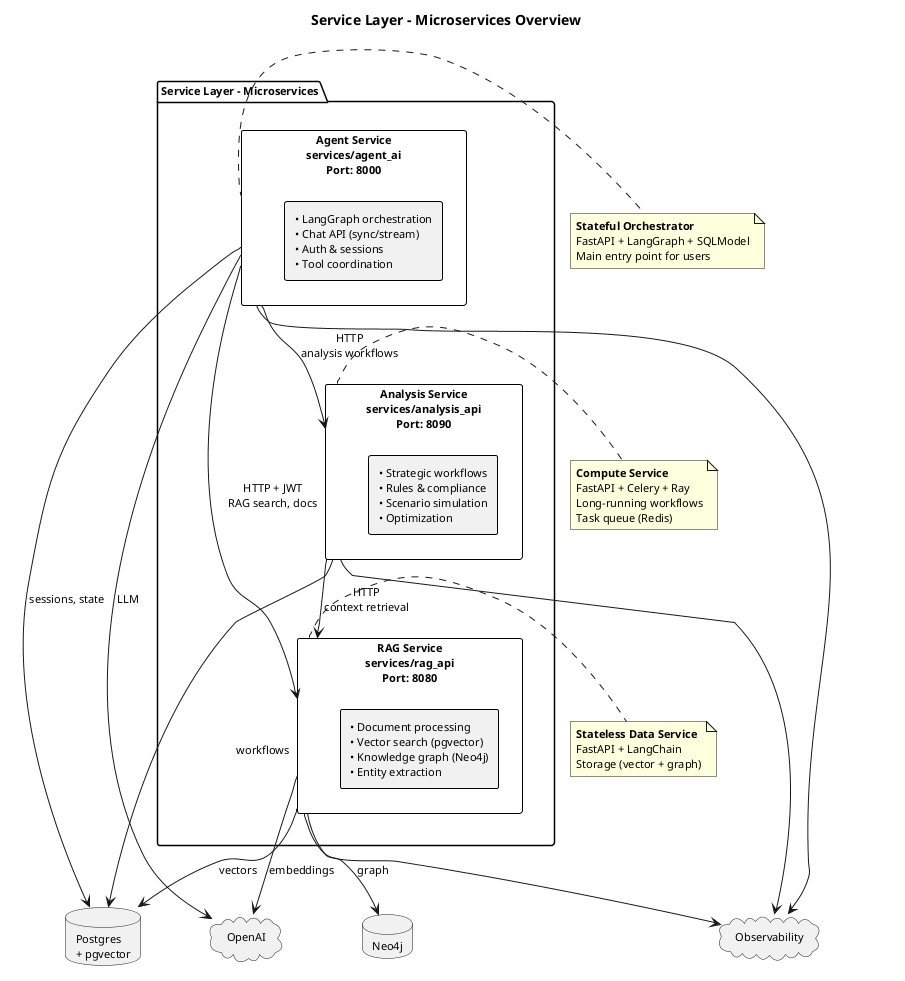

The diagram above was rendered by PlantUML. Its source (embedded in the PNG):
@startuml A20_layer_service_microservices
title Service Layer - Microservices Overview

skinparam shadowing false
skinparam defaultFontName Arial
skinparam defaultFontSize 11
skinparam rectangle {
  BorderColor #000000
  BorderThickness 1
}

package "Service Layer - Microservices" as SERVICE_LAYER {
  
  rectangle "**Agent Service**\nservices/agent_ai\nPort: 8000" as AGENT {
    rectangle "• LangGraph orchestration\n• Chat API (sync/stream)\n• Auth & sessions\n• Tool coordination" as AGENT_CORE
  }
  
  rectangle "**RAG Service**\nservices/rag_api\nPort: 8080" as RAG {
    rectangle "• Document processing\n• Vector search (pgvector)\n• Knowledge graph (Neo4j)\n• Entity extraction" as RAG_CORE
  }
  
  rectangle "**Analysis Service**\nservices/analysis_api\nPort: 8090" as ANALYSIS {
    rectangle "• Strategic workflows\n• Rules & compliance\n• Scenario simulation\n• Optimization" as ANALYSIS_CORE
  }
}

database "Postgres\n+ pgvector" as DB
database "Neo4j" as NEO4J
cloud "OpenAI" as OPENAI
cloud "Observability" as OBS

' Service interactions
AGENT --> RAG : HTTP + JWT\nRAG search, docs
AGENT --> ANALYSIS : HTTP\nanalysis workflows
ANALYSIS --> RAG : HTTP\ncontext retrieval

' Data connections
AGENT --> DB : sessions, state
RAG --> DB : vectors
RAG --> NEO4J : graph
ANALYSIS --> DB : workflows

' External
AGENT --> OPENAI : LLM
RAG --> OPENAI : embeddings
AGENT --> OBS
RAG --> OBS
ANALYSIS --> OBS

note right of AGENT
**Stateful Orchestrator**
FastAPI + LangGraph + SQLModel
Main entry point for users
end note

note right of RAG
**Stateless Data Service**
FastAPI + LangChain
Storage (vector + graph)
end note

note right of ANALYSIS
**Compute Service**
FastAPI + Celery + Ray
Long-running workflows
Task queue (Redis)
end note

@enduml